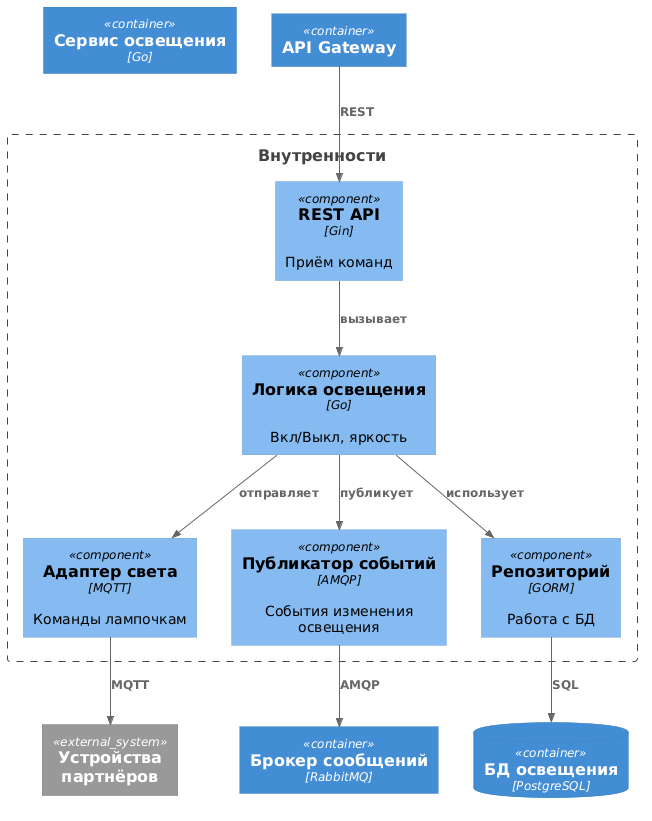

The diagram above was rendered by PlantUML. Its source (embedded in the PNG):
@startuml
!include https://raw.githubusercontent.com/plantuml-stdlib/C4-PlantUML/master/C4_Component.puml

Container(lighting, "Сервис освещения", "Go")

Boundary(lighting_internals, "Внутренности") {
    Component(api, "REST API", "Gin", "Приём команд")
    Component(logic, "Логика освещения", "Go", "Вкл/Выкл, яркость")
    Component(device_adapter, "Адаптер света", "MQTT", "Команды лампочкам")
    Component(event_publisher, "Публикатор событий", "AMQP", "События изменения освещения")
    Component(repo, "Репозиторий", "GORM", "Работа с БД")
}

ContainerDb(lighting_db, "БД освещения", "PostgreSQL")
Container(message_broker, "Брокер сообщений", "RabbitMQ")
System_Ext(partner_devices, "Устройства партнёров")
Container(api_gateway, "API Gateway")

Rel(api_gateway, api, "REST")
Rel(api, logic, "вызывает")
Rel(logic, repo, "использует")
Rel(logic, device_adapter, "отправляет")
Rel(logic, event_publisher, "публикует")
Rel(device_adapter, partner_devices, "MQTT")
Rel(event_publisher, message_broker, "AMQP")
Rel(repo, lighting_db, "SQL")

@enduml